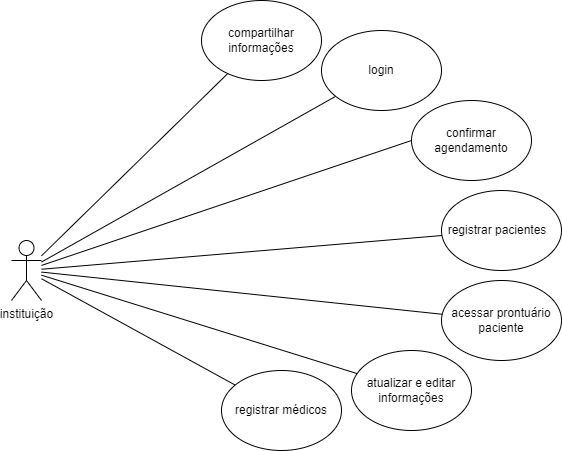

The diagram above was exported from draw.io. Its source (the exported page's mxGraphModel, read from the mxfile embedded in the PNG):
<mxGraphModel dx="832" dy="444" grid="1" gridSize="10" guides="1" tooltips="1" connect="1" arrows="1" fold="1" page="1" pageScale="1" pageWidth="1654" pageHeight="2336" math="0" shadow="0">
  <root>
    <mxCell id="0" />
    <mxCell id="1" parent="0" />
    <mxCell id="DoQch_NN7FAJzYKiX_uT-1" value="instituição&lt;br&gt;" style="shape=umlActor;verticalLabelPosition=bottom;verticalAlign=top;html=1;outlineConnect=0;" vertex="1" parent="1">
      <mxGeometry x="40" y="370" width="30" height="60" as="geometry" />
    </mxCell>
    <mxCell id="DoQch_NN7FAJzYKiX_uT-6" value="" style="endArrow=none;html=1;rounded=0;" edge="1" parent="1" source="DoQch_NN7FAJzYKiX_uT-1" target="DoQch_NN7FAJzYKiX_uT-9">
      <mxGeometry width="50" height="50" relative="1" as="geometry">
        <mxPoint x="110" y="210" as="sourcePoint" />
        <mxPoint x="239" y="95" as="targetPoint" />
      </mxGeometry>
    </mxCell>
    <mxCell id="DoQch_NN7FAJzYKiX_uT-9" value="login" style="ellipse;whiteSpace=wrap;html=1;" vertex="1" parent="1">
      <mxGeometry x="350" y="160" width="120" height="80" as="geometry" />
    </mxCell>
    <mxCell id="DoQch_NN7FAJzYKiX_uT-10" value="registrar pacientes&lt;span style=&quot;white-space: pre;&quot;&gt;&#09;&lt;/span&gt;" style="ellipse;whiteSpace=wrap;html=1;" vertex="1" parent="1">
      <mxGeometry x="470" y="320" width="120" height="80" as="geometry" />
    </mxCell>
    <mxCell id="DoQch_NN7FAJzYKiX_uT-12" value="" style="endArrow=none;html=1;rounded=0;" edge="1" parent="1" source="DoQch_NN7FAJzYKiX_uT-1" target="DoQch_NN7FAJzYKiX_uT-13">
      <mxGeometry width="50" height="50" relative="1" as="geometry">
        <mxPoint x="100" y="245" as="sourcePoint" />
        <mxPoint x="210" y="220" as="targetPoint" />
      </mxGeometry>
    </mxCell>
    <mxCell id="DoQch_NN7FAJzYKiX_uT-13" value="registrar médicos" style="ellipse;whiteSpace=wrap;html=1;" vertex="1" parent="1">
      <mxGeometry x="250" y="500" width="120" height="80" as="geometry" />
    </mxCell>
    <mxCell id="DoQch_NN7FAJzYKiX_uT-14" value="" style="endArrow=none;html=1;rounded=0;" edge="1" parent="1" source="DoQch_NN7FAJzYKiX_uT-1" target="DoQch_NN7FAJzYKiX_uT-10">
      <mxGeometry width="50" height="50" relative="1" as="geometry">
        <mxPoint x="120" y="190" as="sourcePoint" />
        <mxPoint x="170" y="140" as="targetPoint" />
      </mxGeometry>
    </mxCell>
    <mxCell id="DoQch_NN7FAJzYKiX_uT-16" value="confirmar agendamento" style="ellipse;whiteSpace=wrap;html=1;" vertex="1" parent="1">
      <mxGeometry x="440" y="230" width="120" height="80" as="geometry" />
    </mxCell>
    <mxCell id="DoQch_NN7FAJzYKiX_uT-17" value="acessar prontuário paciente" style="ellipse;whiteSpace=wrap;html=1;" vertex="1" parent="1">
      <mxGeometry x="470" y="410" width="120" height="80" as="geometry" />
    </mxCell>
    <mxCell id="DoQch_NN7FAJzYKiX_uT-18" value="atualizar e editar informações" style="ellipse;whiteSpace=wrap;html=1;" vertex="1" parent="1">
      <mxGeometry x="380" y="480" width="120" height="80" as="geometry" />
    </mxCell>
    <mxCell id="DoQch_NN7FAJzYKiX_uT-19" value="" style="endArrow=none;html=1;rounded=0;" edge="1" parent="1" source="DoQch_NN7FAJzYKiX_uT-18" target="DoQch_NN7FAJzYKiX_uT-1">
      <mxGeometry width="50" height="50" relative="1" as="geometry">
        <mxPoint x="350" y="220" as="sourcePoint" />
        <mxPoint x="400" y="170" as="targetPoint" />
      </mxGeometry>
    </mxCell>
    <mxCell id="DoQch_NN7FAJzYKiX_uT-20" value="" style="endArrow=none;html=1;rounded=0;" edge="1" parent="1" source="DoQch_NN7FAJzYKiX_uT-1" target="DoQch_NN7FAJzYKiX_uT-17">
      <mxGeometry width="50" height="50" relative="1" as="geometry">
        <mxPoint x="410" y="175" as="sourcePoint" />
        <mxPoint x="460" y="125" as="targetPoint" />
      </mxGeometry>
    </mxCell>
    <mxCell id="DoQch_NN7FAJzYKiX_uT-21" value="" style="endArrow=none;html=1;rounded=0;entryX=0;entryY=0.5;entryDx=0;entryDy=0;" edge="1" parent="1" source="DoQch_NN7FAJzYKiX_uT-1" target="DoQch_NN7FAJzYKiX_uT-16">
      <mxGeometry width="50" height="50" relative="1" as="geometry">
        <mxPoint x="410" y="120" as="sourcePoint" />
        <mxPoint x="460" y="70" as="targetPoint" />
      </mxGeometry>
    </mxCell>
    <mxCell id="DoQch_NN7FAJzYKiX_uT-22" value="" style="endArrow=none;html=1;rounded=0;" edge="1" parent="1" source="DoQch_NN7FAJzYKiX_uT-1" target="DoQch_NN7FAJzYKiX_uT-24">
      <mxGeometry width="50" height="50" relative="1" as="geometry">
        <mxPoint x="365" y="180" as="sourcePoint" />
        <mxPoint x="350" y="110" as="targetPoint" />
      </mxGeometry>
    </mxCell>
    <mxCell id="DoQch_NN7FAJzYKiX_uT-24" value="compartilhar informações" style="ellipse;whiteSpace=wrap;html=1;" vertex="1" parent="1">
      <mxGeometry x="230" y="130" width="120" height="80" as="geometry" />
    </mxCell>
  </root>
</mxGraphModel>